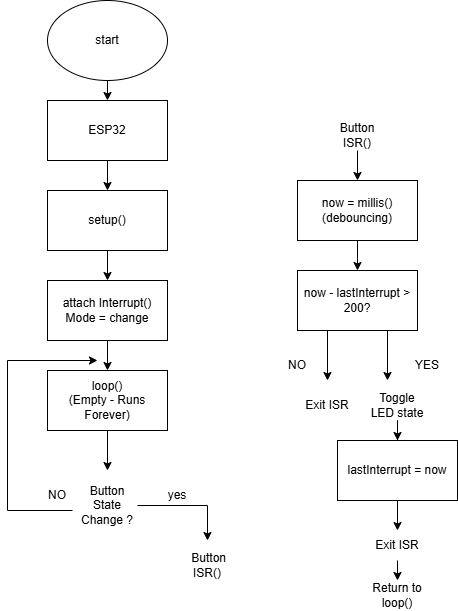

The diagram above was exported from draw.io. Its source (the exported page's mxGraphModel, read from the mxfile embedded in the PNG):
<mxGraphModel dx="866" dy="465" grid="1" gridSize="10" guides="1" tooltips="1" connect="1" arrows="1" fold="1" page="1" pageScale="1" pageWidth="850" pageHeight="1100" math="0" shadow="0">
  <root>
    <mxCell id="0" />
    <mxCell id="1" parent="0" />
    <mxCell id="D0DKdbbaunSeUqtS1nG3-1" parent="1" style="ellipse;whiteSpace=wrap;html=1;" value="start" vertex="1">
      <mxGeometry height="80" width="120" x="320" y="20" as="geometry" />
    </mxCell>
    <mxCell id="D0DKdbbaunSeUqtS1nG3-2" parent="1" style="whiteSpace=wrap;html=1;" value="ESP32" vertex="1">
      <mxGeometry height="60" width="120" x="320" y="120" as="geometry" />
    </mxCell>
    <mxCell id="D0DKdbbaunSeUqtS1nG3-3" parent="1" style="whiteSpace=wrap;html=1;" value="setup()" vertex="1">
      <mxGeometry height="60" width="120" x="320" y="210" as="geometry" />
    </mxCell>
    <mxCell id="D0DKdbbaunSeUqtS1nG3-11" edge="1" parent="1" source="D0DKdbbaunSeUqtS1nG3-4" style="edgeStyle=orthogonalEdgeStyle;rounded=0;orthogonalLoop=1;jettySize=auto;html=1;" target="D0DKdbbaunSeUqtS1nG3-5" value="">
      <mxGeometry relative="1" as="geometry" />
    </mxCell>
    <mxCell id="D0DKdbbaunSeUqtS1nG3-4" parent="1" style="whiteSpace=wrap;html=1;" value="attach Interrupt()&lt;div&gt;Mode = change&lt;/div&gt;" vertex="1">
      <mxGeometry height="60" width="120" x="320" y="300" as="geometry" />
    </mxCell>
    <mxCell id="D0DKdbbaunSeUqtS1nG3-5" parent="1" style="whiteSpace=wrap;html=1;" value="loop()&lt;div&gt;(Empty - Runs Forever)&lt;/div&gt;" vertex="1">
      <mxGeometry height="60" width="120" x="320" y="390" as="geometry" />
    </mxCell>
    <mxCell id="D0DKdbbaunSeUqtS1nG3-8" edge="1" parent="1" source="D0DKdbbaunSeUqtS1nG3-1" style="edgeStyle=none;orthogonalLoop=1;jettySize=auto;html=1;rounded=0;exitX=0.5;exitY=1;exitDx=0;exitDy=0;entryX=0.5;entryY=0;entryDx=0;entryDy=0;" target="D0DKdbbaunSeUqtS1nG3-2" value="">
      <mxGeometry relative="1" width="80" as="geometry">
        <Array as="points" />
        <mxPoint x="480" y="150" as="sourcePoint" />
        <mxPoint x="560" y="150" as="targetPoint" />
      </mxGeometry>
    </mxCell>
    <mxCell id="D0DKdbbaunSeUqtS1nG3-9" edge="1" parent="1" source="D0DKdbbaunSeUqtS1nG3-2" style="edgeStyle=none;orthogonalLoop=1;jettySize=auto;html=1;rounded=0;exitX=0.5;exitY=1;exitDx=0;exitDy=0;entryX=0.5;entryY=0;entryDx=0;entryDy=0;" target="D0DKdbbaunSeUqtS1nG3-3" value="">
      <mxGeometry relative="1" width="80" as="geometry">
        <Array as="points" />
        <mxPoint x="380" y="170" as="sourcePoint" />
        <mxPoint x="460" y="170" as="targetPoint" />
      </mxGeometry>
    </mxCell>
    <mxCell id="D0DKdbbaunSeUqtS1nG3-10" edge="1" parent="1" source="D0DKdbbaunSeUqtS1nG3-3" style="edgeStyle=none;orthogonalLoop=1;jettySize=auto;html=1;rounded=0;exitX=0.5;exitY=1;exitDx=0;exitDy=0;" target="D0DKdbbaunSeUqtS1nG3-4" value="">
      <mxGeometry relative="1" width="80" as="geometry">
        <Array as="points" />
        <mxPoint x="480" y="280" as="sourcePoint" />
        <mxPoint x="560" y="280" as="targetPoint" />
      </mxGeometry>
    </mxCell>
    <mxCell id="D0DKdbbaunSeUqtS1nG3-16" edge="1" parent="1" source="D0DKdbbaunSeUqtS1nG3-5" style="edgeStyle=none;orthogonalLoop=1;jettySize=auto;html=1;rounded=0;exitX=0.5;exitY=1;exitDx=0;exitDy=0;" value="">
      <mxGeometry relative="1" width="80" as="geometry">
        <Array as="points" />
        <mxPoint x="380" y="470" as="sourcePoint" />
        <mxPoint x="380" y="490" as="targetPoint" />
      </mxGeometry>
    </mxCell>
    <mxCell id="D0DKdbbaunSeUqtS1nG3-19" parent="1" style="text;html=1;whiteSpace=wrap;strokeColor=none;fillColor=none;align=center;verticalAlign=middle;rounded=0;" value="Button State Change ?" vertex="1">
      <mxGeometry height="30" width="60" x="350" y="510" as="geometry" />
    </mxCell>
    <mxCell id="D0DKdbbaunSeUqtS1nG3-20" edge="1" parent="1" source="D0DKdbbaunSeUqtS1nG3-21" style="edgeStyle=none;orthogonalLoop=1;jettySize=auto;html=1;rounded=0;exitX=0.75;exitY=1;exitDx=0;exitDy=0;" value="">
      <mxGeometry relative="1" width="80" as="geometry">
        <Array as="points">
          <mxPoint x="280" y="530" />
          <mxPoint x="280" y="380" />
        </Array>
        <mxPoint x="345" y="520" as="sourcePoint" />
        <mxPoint x="370" y="380" as="targetPoint" />
      </mxGeometry>
    </mxCell>
    <mxCell id="D0DKdbbaunSeUqtS1nG3-21" parent="1" style="text;html=1;whiteSpace=wrap;strokeColor=none;fillColor=none;align=center;verticalAlign=middle;rounded=0;" value="NO" vertex="1">
      <mxGeometry height="30" width="60" x="300" y="500" as="geometry" />
    </mxCell>
    <mxCell id="D0DKdbbaunSeUqtS1nG3-22" edge="1" parent="1" source="D0DKdbbaunSeUqtS1nG3-19" style="edgeStyle=none;orthogonalLoop=1;jettySize=auto;html=1;rounded=0;exitX=1;exitY=0.5;exitDx=0;exitDy=0;" value="">
      <mxGeometry relative="1" width="80" as="geometry">
        <Array as="points">
          <mxPoint x="480" y="525" />
        </Array>
        <mxPoint x="440" y="520" as="sourcePoint" />
        <mxPoint x="480" y="560" as="targetPoint" />
      </mxGeometry>
    </mxCell>
    <mxCell id="D0DKdbbaunSeUqtS1nG3-23" parent="1" style="text;html=1;whiteSpace=wrap;strokeColor=none;fillColor=none;align=center;verticalAlign=middle;rounded=0;" value="&amp;nbsp;Button ISR()" vertex="1">
      <mxGeometry height="30" width="60" x="450" y="570" as="geometry" />
    </mxCell>
    <mxCell id="D0DKdbbaunSeUqtS1nG3-25" parent="1" style="text;html=1;whiteSpace=wrap;strokeColor=none;fillColor=none;align=center;verticalAlign=middle;rounded=0;" value="yes" vertex="1">
      <mxGeometry height="30" width="60" x="420" y="500" as="geometry" />
    </mxCell>
    <mxCell id="D0DKdbbaunSeUqtS1nG3-28" edge="1" parent="1" source="D0DKdbbaunSeUqtS1nG3-26" style="edgeStyle=orthogonalEdgeStyle;rounded=0;orthogonalLoop=1;jettySize=auto;html=1;" target="D0DKdbbaunSeUqtS1nG3-27" value="">
      <mxGeometry relative="1" as="geometry" />
    </mxCell>
    <mxCell id="D0DKdbbaunSeUqtS1nG3-26" parent="1" style="text;html=1;whiteSpace=wrap;strokeColor=none;fillColor=none;align=center;verticalAlign=middle;rounded=0;" value="Button ISR()" vertex="1">
      <mxGeometry height="30" width="60" x="600" y="140" as="geometry" />
    </mxCell>
    <mxCell id="D0DKdbbaunSeUqtS1nG3-30" edge="1" parent="1" source="D0DKdbbaunSeUqtS1nG3-27" style="edgeStyle=orthogonalEdgeStyle;rounded=0;orthogonalLoop=1;jettySize=auto;html=1;" target="D0DKdbbaunSeUqtS1nG3-29" value="">
      <mxGeometry relative="1" as="geometry" />
    </mxCell>
    <mxCell id="D0DKdbbaunSeUqtS1nG3-27" parent="1" style="whiteSpace=wrap;html=1;" value="now = millis()&lt;div&gt;(debouncing)&lt;/div&gt;" vertex="1">
      <mxGeometry height="60" width="120" x="570" y="200" as="geometry" />
    </mxCell>
    <mxCell id="D0DKdbbaunSeUqtS1nG3-29" parent="1" style="whiteSpace=wrap;html=1;" value="now - lastInterrupt &amp;gt; 200?" vertex="1">
      <mxGeometry height="60" width="120" x="570" y="290" as="geometry" />
    </mxCell>
    <mxCell id="D0DKdbbaunSeUqtS1nG3-31" edge="1" parent="1" source="D0DKdbbaunSeUqtS1nG3-29" style="edgeStyle=none;orthogonalLoop=1;jettySize=auto;html=1;rounded=0;exitX=0.25;exitY=1;exitDx=0;exitDy=0;" value="">
      <mxGeometry relative="1" width="80" as="geometry">
        <Array as="points" />
        <mxPoint x="560" y="410" as="sourcePoint" />
        <mxPoint x="600" y="400" as="targetPoint" />
      </mxGeometry>
    </mxCell>
    <mxCell id="D0DKdbbaunSeUqtS1nG3-32" edge="1" parent="1" source="D0DKdbbaunSeUqtS1nG3-29" style="edgeStyle=none;orthogonalLoop=1;jettySize=auto;html=1;rounded=0;exitX=0.75;exitY=1;exitDx=0;exitDy=0;" value="">
      <mxGeometry relative="1" width="80" as="geometry">
        <Array as="points" />
        <mxPoint x="650" y="380" as="sourcePoint" />
        <mxPoint x="660" y="400" as="targetPoint" />
      </mxGeometry>
    </mxCell>
    <mxCell id="D0DKdbbaunSeUqtS1nG3-33" parent="1" style="text;html=1;whiteSpace=wrap;strokeColor=none;fillColor=none;align=center;verticalAlign=middle;rounded=0;" value="NO" vertex="1">
      <mxGeometry height="30" width="60" x="540" y="370" as="geometry" />
    </mxCell>
    <mxCell id="D0DKdbbaunSeUqtS1nG3-34" parent="1" style="text;html=1;whiteSpace=wrap;strokeColor=none;fillColor=none;align=center;verticalAlign=middle;rounded=0;" value="Exit ISR" vertex="1">
      <mxGeometry height="30" width="60" x="570" y="410" as="geometry" />
    </mxCell>
    <mxCell id="D0DKdbbaunSeUqtS1nG3-36" parent="1" style="text;html=1;whiteSpace=wrap;strokeColor=none;fillColor=none;align=center;verticalAlign=middle;rounded=0;" value="YES" vertex="1">
      <mxGeometry height="30" width="60" x="670" y="370" as="geometry" />
    </mxCell>
    <mxCell id="D0DKdbbaunSeUqtS1nG3-39" edge="1" parent="1" source="D0DKdbbaunSeUqtS1nG3-37" style="edgeStyle=orthogonalEdgeStyle;rounded=0;orthogonalLoop=1;jettySize=auto;html=1;" target="D0DKdbbaunSeUqtS1nG3-38" value="">
      <mxGeometry relative="1" as="geometry" />
    </mxCell>
    <mxCell id="D0DKdbbaunSeUqtS1nG3-37" parent="1" style="text;html=1;whiteSpace=wrap;strokeColor=none;fillColor=none;align=center;verticalAlign=middle;rounded=0;" value="Toggle LED state" vertex="1">
      <mxGeometry height="30" width="60" x="640" y="410" as="geometry" />
    </mxCell>
    <mxCell id="D0DKdbbaunSeUqtS1nG3-38" parent="1" style="whiteSpace=wrap;html=1;" value="lastInterrupt = now" vertex="1">
      <mxGeometry height="60" width="120" x="610" y="460" as="geometry" />
    </mxCell>
    <mxCell id="D0DKdbbaunSeUqtS1nG3-40" edge="1" parent="1" source="D0DKdbbaunSeUqtS1nG3-38" style="edgeStyle=none;orthogonalLoop=1;jettySize=auto;html=1;rounded=0;exitX=0.5;exitY=1;exitDx=0;exitDy=0;" value="">
      <mxGeometry relative="1" width="80" as="geometry">
        <Array as="points" />
        <mxPoint x="730" y="580" as="sourcePoint" />
        <mxPoint x="670" y="550" as="targetPoint" />
      </mxGeometry>
    </mxCell>
    <mxCell id="D0DKdbbaunSeUqtS1nG3-42" parent="1" style="text;html=1;whiteSpace=wrap;strokeColor=none;fillColor=none;align=center;verticalAlign=middle;rounded=0;" value="Exit ISR" vertex="1">
      <mxGeometry height="30" width="60" x="640" y="550" as="geometry" />
    </mxCell>
    <mxCell id="D0DKdbbaunSeUqtS1nG3-43" edge="1" parent="1" source="D0DKdbbaunSeUqtS1nG3-42" style="edgeStyle=none;orthogonalLoop=1;jettySize=auto;html=1;rounded=0;exitX=0.5;exitY=1;exitDx=0;exitDy=0;" value="">
      <mxGeometry relative="1" width="80" as="geometry">
        <Array as="points" />
        <mxPoint x="660" y="630" as="sourcePoint" />
        <mxPoint x="670" y="600" as="targetPoint" />
      </mxGeometry>
    </mxCell>
    <mxCell id="D0DKdbbaunSeUqtS1nG3-44" parent="1" style="text;html=1;whiteSpace=wrap;strokeColor=none;fillColor=none;align=center;verticalAlign=middle;rounded=0;" value="Return to loop()" vertex="1">
      <mxGeometry height="30" width="60" x="640" y="600" as="geometry" />
    </mxCell>
  </root>
</mxGraphModel>